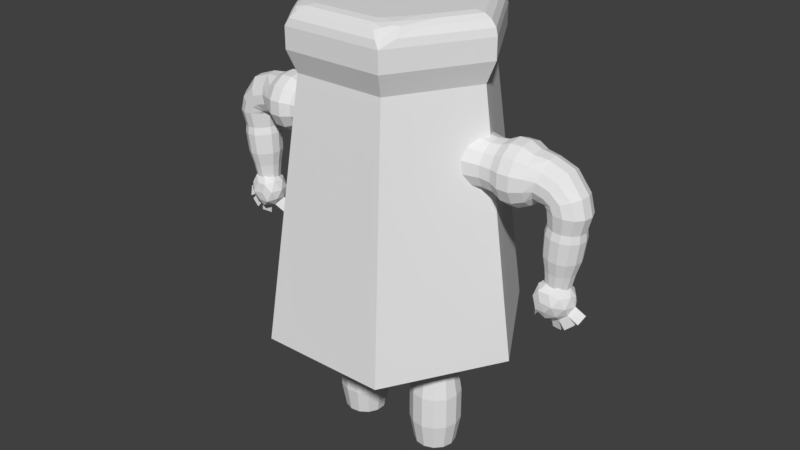 # Source: Shaker_Dev.blend  (saved by Blender 2.79.0; exported with 4.5.12 LTS)
import bpy
from mathutils import Matrix  # noqa: F401  (used for matrix-valued properties, if any)

bpy.ops.wm.read_factory_settings(use_empty=True)
scene = bpy.context.scene
scene.name = 'Scene'

# ---- collections
col_collection_1 = bpy.data.collections.new('Collection 1'); scene.collection.children.link(col_collection_1)

# ---- world
world_world = bpy.data.worlds.new('World'); scene.world = world_world
world_world.color = (0.05088, 0.05088, 0.05088)
world_world.use_sun_shadow = False
world_world.sun_shadow_jitter_overblur = 0.0
world_world.cycles.sampling_method = 'MANUAL'

# ---- meshes
me_cylinder_003 = bpy.data.meshes.new('Cylinder.003')
me_cylinder_003.from_pydata([(0.01306, 0.09137, -0.2358), (-0.0006834, 0.09476, -0.2358), (-0.0006834, 0.1024, -0.2134), (-0.0006834, 0.06519, -0.1543), (0.01662, 0.09815, -0.2134), (0.02995, 0.08634, -0.2134), (0.03627, 0.06968, -0.2134), (0.03412, 0.05199, -0.2134), (0.024, 0.03733, -0.2134), (0.008225, 0.02905, -0.2134), (-0.009592, 0.02905, -0.2134), (-0.02537, 0.03733, -0.2134), (-0.03549, 0.05199, -0.2134), (-0.03764, 0.06968, -0.2134), (-0.03132, 0.08634, -0.2134), (-0.01798, 0.09815, -0.2134), (0.02365, 0.08199, -0.2358), (0.02867, 0.06876, -0.2358), (0.02696, 0.05471, -0.2358), (0.01892, 0.04306, -0.2358), (0.006392, 0.03649, -0.2358), (-0.007759, 0.03649, -0.2358), (-0.02029, 0.04306, -0.2358), (-0.02833, 0.05471, -0.2358), (-0.03003, 0.06876, -0.2358), (-0.02502, 0.08199, -0.2358), (-0.01442, 0.09137, -0.2358), (-0.0176, 0.09742, -0.2762), (-0.0006834, 0.1016, -0.2762), (-0.03063, 0.08587, -0.2762), (-0.03681, 0.06958, -0.2762), (-0.03471, 0.05229, -0.2762), (-0.02482, 0.03795, -0.2762), (-0.009393, 0.02986, -0.2762), (0.008026, 0.02986, -0.2762), (0.02345, 0.03795, -0.2762), (0.03334, 0.05229, -0.2762), (0.03544, 0.06958, -0.2762), (0.02927, 0.08587, -0.2762), (0.01623, 0.09742, -0.2762), (-0.0176, 0.09742, -0.3229), (-0.0006834, 0.1016, -0.3229), (-0.03063, 0.08587, -0.3229), (-0.03681, 0.06958, -0.3229), (-0.03471, 0.05229, -0.3229), (-0.02482, 0.03795, -0.3229), (-0.009393, 0.02986, -0.3229), (0.008026, 0.02986, -0.3229), (0.02345, 0.03795, -0.3229), (0.03334, 0.05229, -0.3229), (0.03544, 0.06958, -0.3229), (0.02927, 0.08587, -0.3229), (0.01623, 0.09742, -0.3229), (-0.01442, 0.09137, -0.3612), (-0.0006834, 0.09476, -0.3612), (-0.02502, 0.08199, -0.3612), (-0.03003, 0.06876, -0.3612), (-0.02833, 0.05471, -0.3612), (-0.02029, 0.04306, -0.3612), (-0.007759, 0.03649, -0.3612), (0.006392, 0.03649, -0.3612), (0.01892, 0.04306, -0.3612), (0.02696, 0.05471, -0.3612), (0.02867, 0.06876, -0.3612), (0.02365, 0.08199, -0.3612), (0.01306, 0.09137, -0.3612)], [], [(18, 19, 35, 36), (9, 10, 21, 20), (2, 3, 4), (0, 16, 38, 39), (6, 7, 18, 17), (4, 3, 5), (21, 22, 32, 33), (15, 2, 1, 26), (5, 3, 6), (24, 25, 29, 30), (13, 14, 25, 24), (6, 3, 7), (1, 0, 39, 28), (10, 11, 22, 21), (7, 3, 8), (17, 18, 36, 37), (2, 4, 0, 1), (8, 3, 9), (20, 21, 33, 34), (7, 8, 19, 18), (9, 3, 10), (23, 24, 30, 31), (4, 5, 16, 0), (10, 3, 11), (16, 17, 37, 38), (14, 15, 26, 25), (11, 3, 12), (19, 20, 34, 35), (11, 12, 23, 22), (12, 3, 13), (35, 34, 47, 48), (8, 9, 20, 19), (13, 3, 14), (22, 23, 31, 32), (14, 3, 15), (26, 1, 28, 27), (12, 13, 24, 23), (15, 3, 2), (5, 6, 17, 16), (25, 26, 27, 29), (51, 50, 63, 64), (27, 28, 41, 40), (36, 35, 48, 49), (29, 27, 40, 42), (37, 36, 49, 50), (30, 29, 42, 43), (38, 37, 50, 51), (31, 30, 43, 44), (39, 38, 51, 52), (32, 31, 44, 45), (28, 39, 52, 41), (33, 32, 45, 46), (34, 33, 46, 47), (44, 43, 56, 57), (52, 51, 64, 65), (45, 44, 57, 58), (41, 52, 65, 54), (46, 45, 58, 59), (47, 46, 59, 60), (48, 47, 60, 61), (40, 41, 54, 53), (49, 48, 61, 62), (42, 40, 53, 55), (50, 49, 62, 63), (43, 42, 55, 56)])
_uv = me_cylinder_003.uv_layers.new(name='UVMap')
_uv.uv.foreach_set('vector', [0.6789, 0.3991, 0.6796, 0.3991, 0.6806, 0.4028, 0.6781, 0.4029, 0.6796, 0.3981, 0.6798, 0.3979, 0.6806, 0.3982, 0.6802, 0.3988, 0.6788, 0.3973, 0.6793, 0.3977, 0.6787, 0.3976, 0.6778, 0.3974, 0.6779, 0.3981, 0.6742, 0.3997, 0.6739, 0.3971, 0.6788, 0.3981, 0.6791, 0.3982, 0.6789, 0.3991, 0.6783, 0.3987, 0.6787, 0.3976, 0.6793, 0.3977, 0.6787, 0.3978, 0.6806, 0.3982, 0.6807, 0.3975, 0.6846, 0.3969, 0.6843, 0.3995, 0.679, 0.3971, 0.6788, 0.3973, 0.678, 0.3968, 0.6786, 0.3964, 0.6787, 0.3978, 0.6793, 0.3977, 0.6788, 0.3981, 0.68, 0.3965, 0.6793, 0.3962, 0.6792, 0.3923, 0.6817, 0.3929, 0.6796, 0.3971, 0.6793, 0.3971, 0.6793, 0.3962, 0.68, 0.3965, 0.6788, 0.3981, 0.6793, 0.3977, 0.6791, 0.3982, 0.678, 0.3968, 0.6778, 0.3974, 0.6739, 0.3971, 0.6748, 0.3947, 0.6798, 0.3979, 0.6799, 0.3976, 0.6807, 0.3975, 0.6806, 0.3982, 0.6791, 0.3982, 0.6793, 0.3977, 0.6794, 0.3983, 0.6783, 0.3987, 0.6789, 0.3991, 0.6781, 0.4029, 0.6758, 0.4018, 0.6788, 0.3973, 0.6787, 0.3976, 0.6778, 0.3974, 0.678, 0.3968, 0.6794, 0.3983, 0.6793, 0.3977, 0.6796, 0.3981, 0.6802, 0.3988, 0.6806, 0.3982, 0.6843, 0.3995, 0.6829, 0.4016, 0.6791, 0.3982, 0.6794, 0.3983, 0.6796, 0.3991, 0.6789, 0.3991, 0.6796, 0.3981, 0.6793, 0.3977, 0.6798, 0.3979, 0.6805, 0.3969, 0.68, 0.3965, 0.6817, 0.3929, 0.6836, 0.3946, 0.6787, 0.3976, 0.6787, 0.3978, 0.6779, 0.3981, 0.6778, 0.3974, 0.6798, 0.3979, 0.6793, 0.3977, 0.6799, 0.3976, 0.6779, 0.3981, 0.6783, 0.3987, 0.6758, 0.4018, 0.6742, 0.3997, 0.6793, 0.3971, 0.679, 0.3971, 0.6786, 0.3964, 0.6793, 0.3962, 0.6799, 0.3976, 0.6793, 0.3977, 0.6798, 0.3973, 0.6796, 0.3991, 0.6802, 0.3988, 0.6829, 0.4016, 0.6806, 0.4028, 0.6799, 0.3976, 0.6798, 0.3973, 0.6805, 0.3969, 0.6807, 0.3975, 0.6798, 0.3973, 0.6793, 0.3977, 0.6796, 0.3971, 0.6806, 0.4028, 0.6829, 0.4016, 0.6978, 0.4156, 0.6873, 0.4221, 0.6794, 0.3983, 0.6796, 0.3981, 0.6802, 0.3988, 0.6796, 0.3991, 0.6796, 0.3971, 0.6793, 0.3977, 0.6793, 0.3971, 0.6807, 0.3975, 0.6805, 0.3969, 0.6836, 0.3946, 0.6846, 0.3969, 0.6793, 0.3971, 0.6793, 0.3977, 0.679, 0.3971, 0.6786, 0.3964, 0.678, 0.3968, 0.6748, 0.3947, 0.6767, 0.3929, 0.6798, 0.3973, 0.6796, 0.3971, 0.68, 0.3965, 0.6805, 0.3969, 0.679, 0.3971, 0.6793, 0.3977, 0.6788, 0.3973, 0.6787, 0.3978, 0.6788, 0.3981, 0.6783, 0.3987, 0.6779, 0.3981, 0.6793, 0.3962, 0.6786, 0.3964, 0.6767, 0.3929, 0.6792, 0.3923, 0.6559, 0.4086, 0.6637, 0.4182, 0.5923, 0.5239, 0.5436, 0.469, 0.6767, 0.3929, 0.6748, 0.3947, 0.657, 0.3846, 0.6656, 0.3758, 0.6781, 0.4029, 0.6806, 0.4028, 0.6873, 0.4221, 0.675, 0.4231, 0.6792, 0.3923, 0.6767, 0.3929, 0.6656, 0.3758, 0.6774, 0.372, 0.6758, 0.4018, 0.6781, 0.4029, 0.675, 0.4231, 0.6637, 0.4182, 0.6817, 0.3929, 0.6792, 0.3923, 0.6774, 0.372, 0.6895, 0.374, 0.6742, 0.3997, 0.6758, 0.4018, 0.6637, 0.4182, 0.6559, 0.4086, 0.6836, 0.3946, 0.6817, 0.3929, 0.6895, 0.374, 0.6993, 0.3815, 0.6739, 0.3971, 0.6742, 0.3997, 0.6559, 0.4086, 0.6535, 0.3965, 0.6846, 0.3969, 0.6836, 0.3946, 0.6993, 0.3815, 0.7045, 0.3926, 0.6748, 0.3947, 0.6739, 0.3971, 0.6535, 0.3965, 0.657, 0.3846, 0.6843, 0.3995, 0.6846, 0.3969, 0.7045, 0.3926, 0.704, 0.4049, 0.6829, 0.4016, 0.6843, 0.3995, 0.704, 0.4049, 0.6978, 0.4156, 0.6993, 0.3815, 0.6895, 0.374, 0.7337, 0.2545, 0.794, 0.2962, 0.6535, 0.3965, 0.6559, 0.4086, 0.5436, 0.469, 0.526, 0.3977, 0.7045, 0.3926, 0.6993, 0.3815, 0.794, 0.2962, 0.828, 0.3611, 0.657, 0.3846, 0.6535, 0.3965, 0.526, 0.3977, 0.5436, 0.3264, 0.704, 0.4049, 0.7045, 0.3926, 0.828, 0.3611, 0.828, 0.4343, 0.6978, 0.4156, 0.704, 0.4049, 0.828, 0.4343, 0.794, 0.4992, 0.6873, 0.4221, 0.6978, 0.4156, 0.794, 0.4992, 0.7337, 0.5409, 0.6656, 0.3758, 0.657, 0.3846, 0.5436, 0.3264, 0.5923, 0.2715, 0.675, 0.4231, 0.6873, 0.4221, 0.7337, 0.5409, 0.6609, 0.5498, 0.6774, 0.372, 0.6656, 0.3758, 0.5923, 0.2715, 0.6609, 0.2456, 0.6637, 0.4182, 0.675, 0.4231, 0.6609, 0.5498, 0.5923, 0.5239, 0.6895, 0.374, 0.6774, 0.372, 0.6609, 0.2456, 0.7337, 0.2545])
me_cylinder_003.use_remesh_preserve_volume = False
me_cylinder_003.use_remesh_preserve_attributes = False
me_cylinder_003.use_mirror_vertex_groups = False
me_cylinder_003.update()
me_cylinder_002 = bpy.data.meshes.new('Cylinder.002')
me_cylinder_002.from_pydata([(-1.725e-08, 0.1317, 0.1837), (0.1141, 0.06586, 0.1837), (-0.1141, 0.06586, 0.1837), (0.1256, 0.07251, 0.2145), (-1.724e-08, 0.145, 0.2145), (-0.1256, 0.07251, 0.2145), (0.02591, 0.09922, 0.2703), (0.09889, 0.0458, 0.2703), (0.1256, 0.07251, 0.2436), (0.05384, 0.08224, 0.2703), (0.07751, 0.06612, 0.2703), (0.05083, 0.09664, 0.2682), (0.07574, 0.082, 0.2682), (0.09435, 0.06972, 0.2687), (0.1017, 0.07218, 0.2665), (0.1091, 0.05193, 0.2682), (0.1178, 0.05916, 0.2625), (0.09333, 0.05333, 0.2703), (0.104, 0.06037, 0.2682), (0.1122, 0.06654, 0.2652), (0.1048, 0.08219, 0.2538), (0.07852, 0.09066, 0.2625), (0.1236, 0.06639, 0.2538), (0.1099, 0.07411, 0.2601), (0.09504, 0.08022, 0.2652), (-1.583e-08, 0.1142, 0.2703), (-1.724e-08, 0.145, 0.2436), (-1.641e-08, 0.126, 0.2682), (-1.676e-08, 0.136, 0.2625), (-1.7e-08, 0.1427, 0.2538), (-0.09889, 0.0458, 0.2703), (-0.02591, 0.09922, 0.2703), (-0.1256, 0.07251, 0.2436), (-0.09333, 0.05333, 0.2703), (-0.07751, 0.06612, 0.2703), (-0.1091, 0.05193, 0.2682), (-0.104, 0.06037, 0.2682), (-0.09435, 0.06972, 0.2687), (-0.1017, 0.07218, 0.2665), (-0.05083, 0.09664, 0.2682), (-0.07852, 0.09066, 0.2625), (-0.05384, 0.08224, 0.2703), (-0.07574, 0.082, 0.2682), (-0.09504, 0.08022, 0.2652), (-0.1236, 0.06639, 0.2538), (-0.1178, 0.05916, 0.2625), (-0.1048, 0.08219, 0.2538), (-0.1099, 0.07411, 0.2601), (-0.1122, 0.06654, 0.2652), (0.1141, -1.49e-08, 0.1837), (-0.1141, 0.0, 0.1837), (0.1256, -1.49e-08, 0.2145), (-0.1256, 0.0, 0.2145), (0.1256, -1.49e-08, 0.2436), (0.1236, -1.49e-08, 0.2538), (0.1178, -1.49e-08, 0.2625), (0.1091, -1.49e-08, 0.2682), (0.09889, -1.49e-08, 0.2703), (-0.1256, 0.0, 0.2436), (-0.1236, 0.0, 0.2538), (-0.1178, 0.0, 0.2625), (-0.1091, -3.725e-09, 0.2682), (-0.09889, -3.725e-09, 0.2703)], [], [(49, 1, 3, 51), (25, 31, 6), (1, 0, 4, 3), (0, 2, 5, 4), (4, 5, 32, 26), (3, 4, 26, 8), (57, 7, 30, 62), (6, 9, 12, 11), (9, 10, 13, 12), (11, 12, 24, 21), (12, 13, 14, 24), (7, 15, 18, 17), (15, 16, 19, 18), (17, 18, 13, 10), (18, 19, 14, 13), (8, 20, 23, 22), (20, 21, 24, 23), (22, 23, 19, 16), (23, 24, 14, 19), (30, 33, 36, 35), (33, 34, 37, 36), (35, 36, 48, 45), (36, 37, 38, 48), (31, 39, 42, 41), (39, 40, 43, 42), (41, 42, 37, 34), (42, 43, 38, 37), (32, 44, 47, 46), (44, 45, 48, 47), (46, 47, 43, 40), (47, 48, 38, 43), (8, 26, 29, 20), (20, 29, 28, 21), (21, 28, 27, 11), (11, 27, 25, 6), (53, 8, 22, 54), (54, 22, 16, 55), (55, 16, 15, 56), (56, 15, 7, 57), (26, 32, 46, 29), (29, 46, 40, 28), (28, 40, 39, 27), (27, 39, 31, 25), (6, 31, 41, 9), (9, 41, 34, 10), (10, 34, 33, 17), (17, 33, 30, 7), (51, 3, 8, 53), (35, 61, 62, 30), (45, 60, 61, 35), (44, 59, 60, 45), (32, 58, 59, 44), (5, 52, 58, 32), (2, 50, 52, 5)])
_uv = me_cylinder_002.uv_layers.new(name='UVMap')
_uv.uv.foreach_set('vector', [0.5764, 0.8351, 0.4962, 0.9109, 0.4672, 0.8716, 0.5385, 0.795, 0.2994, 0.8647, 0.2727, 0.8515, 0.3247, 0.8508, 0.4962, 0.9109, 0.306, 0.9998, 0.3031, 0.9471, 0.4672, 0.8716, 0.306, 0.9998, 0.09437, 0.931, 0.1263, 0.8829, 0.3031, 0.9471, 0.3031, 0.9471, 0.1263, 0.8829, 0.1477, 0.851, 0.3006, 0.9095, 0.4672, 0.8716, 0.3031, 0.9471, 0.3006, 0.9095, 0.4435, 0.8433, 0.4416, 0.7289, 0.4123, 0.7914, 0.1786, 0.7948, 0.1458, 0.7289, 0.3247, 0.8508, 0.3545, 0.8333, 0.3792, 0.8341, 0.3509, 0.8491, 0.3545, 0.8333, 0.3821, 0.8156, 0.4013, 0.8213, 0.3792, 0.8341, 0.3509, 0.8491, 0.3792, 0.8341, 0.4011, 0.834, 0.3826, 0.8459, 0.3792, 0.8341, 0.4013, 0.8213, 0.4096, 0.8257, 0.4011, 0.834, 0.4123, 0.7914, 0.4234, 0.8038, 0.4146, 0.8122, 0.4031, 0.8007, 0.4234, 0.8038, 0.4316, 0.8167, 0.4222, 0.822, 0.4146, 0.8122, 0.4031, 0.8007, 0.4146, 0.8122, 0.4013, 0.8213, 0.3821, 0.8156, 0.4146, 0.8122, 0.4222, 0.822, 0.4096, 0.8257, 0.4013, 0.8213, 0.4435, 0.8433, 0.4147, 0.8437, 0.4197, 0.8319, 0.4381, 0.8297, 0.4147, 0.8437, 0.3826, 0.8459, 0.4011, 0.834, 0.4197, 0.8319, 0.4381, 0.8297, 0.4197, 0.8319, 0.4222, 0.822, 0.4316, 0.8167, 0.4197, 0.8319, 0.4011, 0.834, 0.4096, 0.8257, 0.4222, 0.822, 0.1786, 0.7948, 0.1884, 0.8039, 0.1769, 0.8165, 0.1674, 0.808, 0.1884, 0.8039, 0.2109, 0.8182, 0.1912, 0.8253, 0.1769, 0.8165, 0.1674, 0.808, 0.1769, 0.8165, 0.1694, 0.8271, 0.1592, 0.8219, 0.1769, 0.8165, 0.1912, 0.8253, 0.1828, 0.8304, 0.1694, 0.8271, 0.2727, 0.8515, 0.2454, 0.8512, 0.2151, 0.8373, 0.2406, 0.835, 0.2454, 0.8512, 0.2122, 0.8498, 0.1921, 0.8385, 0.2151, 0.8373, 0.2406, 0.835, 0.2151, 0.8373, 0.1912, 0.8253, 0.2109, 0.8182, 0.2151, 0.8373, 0.1921, 0.8385, 0.1828, 0.8304, 0.1912, 0.8253, 0.1477, 0.851, 0.1528, 0.836, 0.1725, 0.8375, 0.1785, 0.8496, 0.1528, 0.836, 0.1592, 0.8219, 0.1694, 0.8271, 0.1725, 0.8375, 0.1785, 0.8496, 0.1725, 0.8375, 0.1921, 0.8385, 0.2122, 0.8498, 0.1725, 0.8375, 0.1694, 0.8271, 0.1828, 0.8304, 0.1921, 0.8385, 0.4435, 0.8433, 0.3006, 0.9095, 0.3003, 0.8973, 0.4147, 0.8437, 0.4147, 0.8437, 0.3003, 0.8973, 0.2999, 0.8861, 0.3826, 0.8459, 0.3826, 0.8459, 0.2999, 0.8861, 0.2996, 0.8754, 0.3509, 0.8491, 0.3509, 0.8491, 0.2996, 0.8754, 0.2994, 0.8647, 0.3247, 0.8508, 0.5002, 0.7617, 0.4435, 0.8433, 0.4381, 0.8297, 0.4865, 0.7527, 0.4865, 0.7527, 0.4381, 0.8297, 0.4316, 0.8167, 0.4722, 0.7442, 0.4722, 0.7442, 0.4316, 0.8167, 0.4234, 0.8038, 0.4571, 0.7362, 0.4571, 0.7362, 0.4234, 0.8038, 0.4123, 0.7914, 0.4416, 0.7289, 0.3006, 0.9095, 0.1477, 0.851, 0.1785, 0.8496, 0.3003, 0.8973, 0.3003, 0.8973, 0.1785, 0.8496, 0.2122, 0.8498, 0.2999, 0.8861, 0.2999, 0.8861, 0.2122, 0.8498, 0.2454, 0.8512, 0.2996, 0.8754, 0.2996, 0.8754, 0.2454, 0.8512, 0.2727, 0.8515, 0.2994, 0.8647, 0.3247, 0.8508, 0.2727, 0.8515, 0.2406, 0.835, 0.3545, 0.8333, 0.3545, 0.8333, 0.2406, 0.835, 0.2109, 0.8182, 0.3821, 0.8156, 0.3821, 0.8156, 0.2109, 0.8182, 0.1884, 0.8039, 0.4031, 0.8007, 0.4031, 0.8007, 0.1884, 0.8039, 0.1786, 0.7948, 0.4123, 0.7914, 0.5385, 0.795, 0.4672, 0.8716, 0.4435, 0.8433, 0.5002, 0.7617, 0.1674, 0.808, 0.1295, 0.7371, 0.1458, 0.7289, 0.1786, 0.7948, 0.1592, 0.8219, 0.1137, 0.746, 0.1295, 0.7371, 0.1674, 0.808, 0.1528, 0.836, 0.09869, 0.7554, 0.1137, 0.746, 0.1592, 0.8219, 0.1477, 0.851, 0.08429, 0.7653, 0.09869, 0.7554, 0.1528, 0.836, 0.1263, 0.8829, 0.04189, 0.8005, 0.08429, 0.7653, 0.1477, 0.851, 0.09437, 0.931, 0.0001906, 0.8475, 0.04189, 0.8005, 0.1263, 0.8829])
me_cylinder_002.use_remesh_preserve_volume = False
me_cylinder_002.use_remesh_preserve_attributes = False
me_cylinder_002.use_mirror_vertex_groups = False
me_cylinder_002.update()
me_cylinder_001 = bpy.data.meshes.new('Cylinder.001')
me_cylinder_001.from_pydata([(0.03354, 0.148, 0.08607), (0.03812, 0.1223, 0.08605), (0.02969, 0.148, 0.07071), (0.03373, 0.1223, 0.06856), (0.01914, 0.148, 0.05889), (0.02173, 0.1223, 0.05511), (0.004307, 0.148, 0.05333), (0.004842, 0.1223, 0.04878), (-0.01141, 0.148, 0.0553), (-0.01305, 0.1223, 0.05103), (-0.02441, 0.148, 0.06435), (-0.02785, 0.1223, 0.06133), (-0.03171, 0.148, 0.0784), (-0.03617, 0.1223, 0.07732), (-0.03165, 0.148, 0.09424), (-0.0361, 0.1223, 0.09536), (-0.02424, 0.148, 0.1082), (-0.02766, 0.1223, 0.1113), (-0.01117, 0.148, 0.1172), (-0.01278, 0.1223, 0.1215), (0.00456, 0.148, 0.119), (0.00513, 0.1223, 0.1236), (0.01935, 0.148, 0.1134), (0.02196, 0.1223, 0.1171), (0.0298, 0.148, 0.1015), (0.03387, 0.1223, 0.1036), (0.0357, 0.1648, 0.08606), (0.0316, 0.1648, 0.06969), (0.02036, 0.1648, 0.0571), (0.004561, 0.1648, 0.05118), (-0.01218, 0.1648, 0.05328), (-0.02604, 0.1648, 0.06292), (-0.03382, 0.1648, 0.07789), (-0.03376, 0.1648, 0.09477), (-0.02586, 0.1648, 0.1097), (-0.01193, 0.1648, 0.1192), (0.00483, 0.1648, 0.1212), (0.02059, 0.1648, 0.1151), (0.03173, 0.1648, 0.1025), (0.04264, 0.1791, 0.08604), (0.03773, 0.1791, 0.06645), (0.02428, 0.1791, 0.05138), (0.00537, 0.1791, 0.0443), (-0.01467, 0.1791, 0.04681), (-0.03124, 0.1791, 0.05834), (-0.04056, 0.1791, 0.07626), (-0.04048, 0.1791, 0.09645), (-0.03103, 0.1791, 0.1143), (-0.01436, 0.1791, 0.1257), (0.005692, 0.1791, 0.1281), (0.02455, 0.1791, 0.1208), (0.03788, 0.1791, 0.1057), (0.04264, 0.1952, 0.08604), (0.03773, 0.1952, 0.06645), (0.02428, 0.1952, 0.05138), (0.00537, 0.1952, 0.0443), (-0.01467, 0.1952, 0.04681), (-0.03124, 0.1952, 0.05834), (-0.04056, 0.1952, 0.07626), (-0.04048, 0.1952, 0.09645), (-0.03103, 0.1952, 0.1143), (-0.01436, 0.1952, 0.1257), (0.005692, 0.1952, 0.1281), (0.02455, 0.1952, 0.1208), (0.03788, 0.1952, 0.1057), (0.0357, 0.2099, 0.08606), (0.0316, 0.2099, 0.06969), (0.02036, 0.2099, 0.0571), (0.004561, 0.2099, 0.05118), (-0.01218, 0.2099, 0.05328), (-0.02604, 0.2099, 0.06292), (-0.03382, 0.2099, 0.07789), (-0.03376, 0.2099, 0.09477), (-0.02586, 0.2099, 0.1097), (-0.01193, 0.2099, 0.1192), (0.00483, 0.2099, 0.1212), (0.02059, 0.2099, 0.1151), (0.03173, 0.2099, 0.1025), (0.02887, 0.2224, 0.08609), (0.02556, 0.2187, 0.07344), (0.01651, 0.2158, 0.06372), (0.003767, 0.2144, 0.05914), (-0.009732, 0.2149, 0.06076), (-0.0209, 0.2171, 0.06822), (-0.02718, 0.2205, 0.07979), (-0.02713, 0.2244, 0.09283), (-0.02076, 0.2278, 0.1043), (-0.009536, 0.23, 0.117), (0.003976, 0.2305, 0.1185), (0.01668, 0.2291, 0.1138), (0.02566, 0.2262, 0.09876), (0.02885, 0.2396, 0.08099), (0.02555, 0.2314, 0.0706), (0.0165, 0.2252, 0.06262), (0.003766, 0.2222, 0.05887), (-0.009734, 0.2232, 0.06021), (-0.02091, 0.228, 0.06634), (-0.02719, 0.2354, 0.07585), (-0.02715, 0.2438, 0.08656), (-0.02079, 0.2512, 0.09602), (-0.009573, 0.256, 0.1074), (0.003937, 0.257, 0.1086), (0.01664, 0.254, 0.1047), (0.02563, 0.2477, 0.0914), (0.02881, 0.2518, 0.07142), (0.02554, 0.2394, 0.06683), (0.0165, 0.2299, 0.06331), (0.003777, 0.2253, 0.06168), (-0.009726, 0.2269, 0.0623), (-0.02091, 0.2341, 0.06504), (-0.02722, 0.2454, 0.06926), (-0.0272, 0.2582, 0.07401), (-0.02086, 0.2695, 0.07818), (-0.009655, 0.2767, 0.08083), (0.003853, 0.2782, 0.08135), (0.01657, 0.2737, 0.07962), (0.02557, 0.2642, 0.07604), (0.02876, 0.2567, 0.05819), (0.02551, 0.2435, 0.05925), (0.01649, 0.2334, 0.0601), (0.003773, 0.2286, 0.06053), (-0.009733, 0.2302, 0.06045), (-0.02093, 0.2379, 0.05988), (-0.02726, 0.2499, 0.05895), (-0.02726, 0.2635, 0.05787), (-0.02094, 0.2755, 0.05689), (-0.009749, 0.2832, 0.05623), (0.003755, 0.2848, 0.05605), (0.01648, 0.28, 0.05638), (0.0255, 0.2699, 0.05716), (0.02465, 0.2549, 0.03578), (0.02186, 0.2436, 0.03669), (0.01412, 0.2349, 0.03742), (0.0032, 0.2308, 0.03779), (-0.008393, 0.2322, 0.03772), (-0.01801, 0.2388, 0.03723), (-0.02344, 0.2491, 0.03643), (-0.02344, 0.2607, 0.0355), (-0.01802, 0.2711, 0.03466), (-0.008407, 0.2777, 0.0341), (0.003185, 0.2791, 0.03394), (0.0141, 0.2749, 0.03423), (0.02185, 0.2662, 0.03489), (0.02639, 0.2541, 0.02495), (0.0234, 0.2419, 0.02593), (0.01509, 0.2326, 0.0267), (0.003374, 0.2282, 0.0271), (-0.009068, 0.2297, 0.02703), (-0.01938, 0.2368, 0.02651), (-0.02521, 0.2478, 0.02565), (-0.02522, 0.2603, 0.02465), (-0.01939, 0.2714, 0.02375), (-0.009083, 0.2785, 0.02314), (0.003358, 0.28, 0.02298), (0.01508, 0.2755, 0.02328), (0.02339, 0.2662, 0.024), (0.02464, 0.2517, -0.004183), (0.02184, 0.2404, -0.003266), (0.01405, 0.2316, -0.002538), (0.003064, 0.2275, -0.002165), (-0.0086, 0.2289, -0.002232), (-0.01827, 0.2355, -0.002725), (-0.02373, 0.2459, -0.00353), (-0.02374, 0.2576, -0.004463), (-0.01828, 0.268, -0.00531), (-0.008614, 0.2746, -0.005877), (0.003049, 0.276, -0.006035), (0.01404, 0.2719, -0.005746), (0.02183, 0.2631, -0.005078), (0.01988, 0.2502, -0.02381), (0.01761, 0.241, -0.02307), (0.01131, 0.2339, -0.02248), (0.002422, 0.2305, -0.02218), (-0.007015, 0.2317, -0.02223), (-0.01484, 0.2371, -0.02263), (-0.01926, 0.2454, -0.02328), (-0.01926, 0.2549, -0.02404), (-0.01485, 0.2633, -0.02472), (-0.007027, 0.2687, -0.02518), (0.00241, 0.2698, -0.02531), (0.0113, 0.2665, -0.02508), (0.01761, 0.2594, -0.02454), (0.01565, 0.248, -0.05131), (0.01385, 0.2407, -0.05072), (0.00886, 0.2351, -0.05025), (0.001818, 0.2324, -0.05002), (-0.00566, 0.2333, -0.05006), (-0.01186, 0.2376, -0.05037), (-0.01536, 0.2442, -0.05089), (-0.01537, 0.2517, -0.05149), (-0.01187, 0.2584, -0.05203), (-0.005669, 0.2627, -0.0524), (0.001808, 0.2636, -0.0525), (0.008852, 0.2609, -0.05231), (0.01385, 0.2553, -0.05188), (-0.003957, 0.2436, -0.0897), (0.01069, 0.2315, -0.07299), (-0.01133, 0.2228, -0.07163), (-0.02394, 0.2456, -0.07467), (-0.007197, 0.2686, -0.07791), (0.01062, 0.2598, -0.07687), (0.003826, 0.2261, -0.04764), (-0.02337, 0.2348, -0.04868), (-0.01919, 0.2631, -0.05256), (0.00372, 0.2719, -0.05392), (0.01763, 0.249, -0.05088), (-0.003654, 0.251, -0.03585), (-0.008318, 0.2307, -0.08381), (0.002508, 0.2359, -0.0846), (0.003308, 0.2236, -0.07399), (0.01117, 0.2454, -0.07707), (0.00247, 0.2525, -0.08689), (-0.01822, 0.2442, -0.08559), (-0.02255, 0.2319, -0.07498), (-0.00838, 0.2576, -0.0875), (-0.01838, 0.2588, -0.07867), (0.003207, 0.2672, -0.07996), (0.01464, 0.239, -0.06179), (0.0146, 0.2557, -0.06407), (-0.003743, 0.2204, -0.05909), (0.01222, 0.2256, -0.05988), (-0.02539, 0.239, -0.06149), (-0.01973, 0.2255, -0.0597), (-0.01559, 0.2691, -0.06567), (-0.02543, 0.2556, -0.06377), (0.01212, 0.2691, -0.06586), (0.0003716, 0.2742, -0.06647), (0.01501, 0.2358, -0.04689), (-0.01082, 0.2275, -0.04559), (-0.0226, 0.2492, -0.04849), (-0.00668, 0.271, -0.05157), (0.01494, 0.2627, -0.05058), (0.0007691, 0.237, -0.03806), (0.01061, 0.2505, -0.03996), (-0.01521, 0.2421, -0.03867), (-0.01525, 0.2588, -0.04095), (0.0007067, 0.2639, -0.04175), (0.001594, 0.2167, -0.1004), (0.01322, 0.2096, -0.09057), (0.01242, 0.2219, -0.1012), (-0.006188, 0.2606, -0.1018), (-0.001765, 0.2466, -0.104), (0.004662, 0.2555, -0.1012), (-0.008029, 0.2779, -0.08852), (-0.009212, 0.267, -0.0981), (0.002376, 0.2766, -0.09056), (-0.006729, 0.2833, -0.08556), (0.003676, 0.2819, -0.08761), (0.0008403, 0.289, -0.07412)], [], [(0, 1, 3, 2), (2, 3, 5, 4), (4, 5, 7, 6), (6, 7, 9, 8), (8, 9, 11, 10), (10, 11, 13, 12), (12, 13, 15, 14), (14, 15, 17, 16), (16, 17, 19, 18), (18, 19, 21, 20), (20, 21, 23, 22), (3, 1, 25, 23, 21, 19, 17, 15, 13, 11, 9, 7, 5), (22, 23, 25, 24), (24, 25, 1, 0), (4, 6, 29, 28), (30, 31, 44, 43), (14, 16, 34, 33), (0, 2, 27, 26), (24, 0, 26, 38), (10, 12, 32, 31), (20, 22, 37, 36), (6, 8, 30, 29), (16, 18, 35, 34), (2, 4, 28, 27), (12, 14, 33, 32), (22, 24, 38, 37), (8, 10, 31, 30), (18, 20, 36, 35), (47, 48, 61, 60), (38, 26, 39, 51), (31, 32, 45, 44), (32, 33, 46, 45), (33, 34, 47, 46), (26, 27, 40, 39), (34, 35, 48, 47), (27, 28, 41, 40), (35, 36, 49, 48), (28, 29, 42, 41), (36, 37, 50, 49), (29, 30, 43, 42), (37, 38, 51, 50), (56, 57, 70, 69), (40, 41, 54, 53), (48, 49, 62, 61), (41, 42, 55, 54), (49, 50, 63, 62), (42, 43, 56, 55), (50, 51, 64, 63), (43, 44, 57, 56), (51, 39, 52, 64), (44, 45, 58, 57), (45, 46, 59, 58), (46, 47, 60, 59), (39, 40, 53, 52), (65, 66, 79, 78), (64, 52, 65, 77), (57, 58, 71, 70), (58, 59, 72, 71), (59, 60, 73, 72), (52, 53, 66, 65), (60, 61, 74, 73), (53, 54, 67, 66), (61, 62, 75, 74), (54, 55, 68, 67), (62, 63, 76, 75), (55, 56, 69, 68), (63, 64, 77, 76), (89, 90, 103, 102), (73, 74, 87, 86), (66, 67, 80, 79), (74, 75, 88, 87), (67, 68, 81, 80), (75, 76, 89, 88), (68, 69, 82, 81), (76, 77, 90, 89), (69, 70, 83, 82), (77, 65, 78, 90), (70, 71, 84, 83), (71, 72, 85, 84), (72, 73, 86, 85), (91, 92, 105, 104), (82, 83, 96, 95), (90, 78, 91, 103), (83, 84, 97, 96), (84, 85, 98, 97), (85, 86, 99, 98), (78, 79, 92, 91), (86, 87, 100, 99), (79, 80, 93, 92), (87, 88, 101, 100), (80, 81, 94, 93), (88, 89, 102, 101), (81, 82, 95, 94), (115, 116, 129, 128), (99, 100, 113, 112), (92, 93, 106, 105), (100, 101, 114, 113), (93, 94, 107, 106), (101, 102, 115, 114), (94, 95, 108, 107), (102, 103, 116, 115), (95, 96, 109, 108), (103, 91, 104, 116), (96, 97, 110, 109), (97, 98, 111, 110), (98, 99, 112, 111), (124, 125, 138, 137), (108, 109, 122, 121), (116, 104, 117, 129), (109, 110, 123, 122), (110, 111, 124, 123), (111, 112, 125, 124), (104, 105, 118, 117), (112, 113, 126, 125), (105, 106, 119, 118), (113, 114, 127, 126), (106, 107, 120, 119), (114, 115, 128, 127), (107, 108, 121, 120), (141, 142, 155, 154), (117, 118, 131, 130), (125, 126, 139, 138), (118, 119, 132, 131), (126, 127, 140, 139), (119, 120, 133, 132), (127, 128, 141, 140), (120, 121, 134, 133), (128, 129, 142, 141), (121, 122, 135, 134), (129, 117, 130, 142), (122, 123, 136, 135), (123, 124, 137, 136), (150, 151, 164, 163), (134, 135, 148, 147), (142, 130, 143, 155), (135, 136, 149, 148), (136, 137, 150, 149), (137, 138, 151, 150), (130, 131, 144, 143), (138, 139, 152, 151), (131, 132, 145, 144), (139, 140, 153, 152), (132, 133, 146, 145), (140, 141, 154, 153), (133, 134, 147, 146), (159, 160, 173, 172), (143, 144, 157, 156), (151, 152, 165, 164), (144, 145, 158, 157), (152, 153, 166, 165), (145, 146, 159, 158), (153, 154, 167, 166), (146, 147, 160, 159), (154, 155, 168, 167), (147, 148, 161, 160), (155, 143, 156, 168), (148, 149, 162, 161), (149, 150, 163, 162), (176, 177, 190, 189), (167, 168, 181, 180), (160, 161, 174, 173), (168, 156, 169, 181), (161, 162, 175, 174), (162, 163, 176, 175), (163, 164, 177, 176), (156, 157, 170, 169), (164, 165, 178, 177), (157, 158, 171, 170), (165, 166, 179, 178), (158, 159, 172, 171), (166, 167, 180, 179), (182, 183, 184, 185, 186, 187, 188, 189, 190, 191, 192, 193, 194), (169, 170, 183, 182), (177, 178, 191, 190), (170, 171, 184, 183), (178, 179, 192, 191), (171, 172, 185, 184), (179, 180, 193, 192), (172, 173, 186, 185), (180, 181, 194, 193), (173, 174, 187, 186), (181, 169, 182, 194), (174, 175, 188, 187), (175, 176, 189, 188), (195, 208, 207), (196, 208, 210), (195, 207, 212), (195, 212, 214), (214, 211, 242, 240), (196, 210, 217), (197, 209, 219), (198, 213, 221), (199, 215, 223), (200, 216, 225), (196, 217, 220), (197, 219, 222), (198, 221, 224), (199, 223, 226), (200, 225, 218), (201, 227, 232), (202, 228, 234), (203, 229, 235), (204, 230, 236), (205, 231, 233), (233, 236, 206), (233, 231, 236), (231, 204, 236), (236, 235, 206), (236, 230, 235), (230, 203, 235), (235, 234, 206), (235, 229, 234), (229, 202, 234), (234, 232, 206), (234, 228, 232), (228, 201, 232), (232, 233, 206), (232, 227, 233), (227, 205, 233), (218, 231, 205), (218, 225, 231), (225, 204, 231), (226, 230, 204), (226, 223, 230), (223, 203, 230), (224, 229, 203), (224, 221, 229), (221, 202, 229), (222, 228, 202), (222, 219, 228), (219, 201, 228), (220, 227, 201), (220, 217, 227), (217, 205, 227), (225, 226, 204), (225, 216, 226), (226, 216, 247, 248), (223, 224, 203), (223, 215, 224), (215, 198, 224), (221, 222, 202), (221, 213, 222), (213, 197, 222), (219, 220, 201), (219, 209, 220), (209, 196, 220), (217, 218, 205), (217, 210, 218), (210, 200, 218), (211, 216, 200), (211, 214, 216), (216, 214, 244, 245), (214, 215, 199), (214, 212, 215), (212, 198, 215), (212, 213, 198), (212, 207, 213), (207, 197, 213), (210, 211, 200), (210, 208, 211), (208, 195, 211), (207, 209, 197), (208, 209, 238, 239), (208, 196, 209), (207, 208, 239, 237), (209, 207, 237, 238), (211, 195, 241, 242), (195, 214, 240, 241), (244, 243, 245), (199, 216, 245, 243), (214, 199, 243, 244), (199, 226, 248, 246), (216, 199, 246, 247)])
_uv = me_cylinder_001.uv_layers.new(name='UVMap')
_uv.uv.foreach_set('vector', [0.0, 0.0, 1.0, 0.0, 1.0, 1.0, 0.0, 1.0, 0.0, 0.0, 1.0, 0.0, 1.0, 1.0, 0.0, 1.0, 0.0, 0.0, 1.0, 0.0, 1.0, 1.0, 0.0, 1.0, 0.0, 0.0, 1.0, 0.0, 1.0, 1.0, 0.0, 1.0, 0.0, 0.0, 1.0, 0.0, 1.0, 1.0, 0.0, 1.0, 0.0, 0.0, 1.0, 0.0, 1.0, 1.0, 0.0, 1.0, 0.0, 0.0, 1.0, 0.0, 1.0, 1.0, 0.0, 1.0, 0.0, 0.0, 1.0, 0.0, 1.0, 1.0, 0.0, 1.0, 0.0, 0.0, 1.0, 0.0, 1.0, 1.0, 0.0, 1.0, 0.0, 0.0, 1.0, 0.0, 1.0, 1.0, 0.0, 1.0, 0.0, 0.0, 1.0, 0.0, 1.0, 1.0, 0.0, 1.0, 0.5, 1.0, 0.7324, 0.9427, 0.9115, 0.784, 0.9964, 0.5603, 0.9675, 0.3227, 0.8316, 0.1257, 0.6197, 0.01453, 0.3803, 0.01453, 0.1684, 0.1257, 0.03249, 0.3227, 0.003646, 0.5603, 0.08851, 0.784, 0.2676, 0.9427, 0.0, 0.0, 1.0, 0.0, 1.0, 1.0, 0.0, 1.0, 0.0, 0.0, 1.0, 0.0, 1.0, 1.0, 0.0, 1.0, 0.0, 0.0, 1.0, 0.0, 1.0, 1.0, 0.0, 1.0, 0.0, 0.0, 1.0, 0.0, 1.0, 1.0, 0.0, 1.0, 0.0, 0.0, 1.0, 0.0, 1.0, 1.0, 0.0, 1.0, 0.0, 0.0, 1.0, 0.0, 1.0, 1.0, 0.0, 1.0, 0.0, 0.0, 1.0, 0.0, 1.0, 1.0, 0.0, 1.0, 0.0, 0.0, 1.0, 0.0, 1.0, 1.0, 0.0, 1.0, 0.0, 0.0, 1.0, 0.0, 1.0, 1.0, 0.0, 1.0, 0.0, 0.0, 1.0, 0.0, 1.0, 1.0, 0.0, 1.0, 0.0, 0.0, 1.0, 0.0, 1.0, 1.0, 0.0, 1.0, 0.0, 0.0, 1.0, 0.0, 1.0, 1.0, 0.0, 1.0, 0.0, 0.0, 1.0, 0.0, 1.0, 1.0, 0.0, 1.0, 0.0, 0.0, 1.0, 0.0, 1.0, 1.0, 0.0, 1.0, 0.0, 0.0, 1.0, 0.0, 1.0, 1.0, 0.0, 1.0, 0.0, 0.0, 1.0, 0.0, 1.0, 1.0, 0.0, 1.0, 0.0, 0.0, 1.0, 0.0, 1.0, 1.0, 0.0, 1.0, 0.0, 0.0, 1.0, 0.0, 1.0, 1.0, 0.0, 1.0, 0.0, 0.0, 1.0, 0.0, 1.0, 1.0, 0.0, 1.0, 0.0, 0.0, 1.0, 0.0, 1.0, 1.0, 0.0, 1.0, 0.0, 0.0, 1.0, 0.0, 1.0, 1.0, 0.0, 1.0, 0.0, 0.0, 1.0, 0.0, 1.0, 1.0, 0.0, 1.0, 0.0, 0.0, 1.0, 0.0, 1.0, 1.0, 0.0, 1.0, 0.0, 0.0, 1.0, 0.0, 1.0, 1.0, 0.0, 1.0, 0.0, 0.0, 1.0, 0.0, 1.0, 1.0, 0.0, 1.0, 0.0, 0.0, 1.0, 0.0, 1.0, 1.0, 0.0, 1.0, 0.0, 0.0, 1.0, 0.0, 1.0, 1.0, 0.0, 1.0, 0.0, 0.0, 1.0, 0.0, 1.0, 1.0, 0.0, 1.0, 0.0, 0.0, 1.0, 0.0, 1.0, 1.0, 0.0, 1.0, 0.0, 0.0, 1.0, 0.0, 1.0, 1.0, 0.0, 1.0, 0.0, 0.0, 1.0, 0.0, 1.0, 1.0, 0.0, 1.0, 0.0, 0.0, 1.0, 0.0, 1.0, 1.0, 0.0, 1.0, 0.0, 0.0, 1.0, 0.0, 1.0, 1.0, 0.0, 1.0, 0.0, 0.0, 1.0, 0.0, 1.0, 1.0, 0.0, 1.0, 0.0, 0.0, 1.0, 0.0, 1.0, 1.0, 0.0, 1.0, 0.0, 0.0, 1.0, 0.0, 1.0, 1.0, 0.0, 1.0, 0.0, 0.0, 1.0, 0.0, 1.0, 1.0, 0.0, 1.0, 0.0, 0.0, 1.0, 0.0, 1.0, 1.0, 0.0, 1.0, 0.0, 0.0, 1.0, 0.0, 1.0, 1.0, 0.0, 1.0, 0.0, 0.0, 1.0, 0.0, 1.0, 1.0, 0.0, 1.0, 0.0, 0.0, 1.0, 0.0, 1.0, 1.0, 0.0, 1.0, 0.0, 0.0, 1.0, 0.0, 1.0, 1.0, 0.0, 1.0, 0.0, 0.0, 1.0, 0.0, 1.0, 1.0, 0.0, 1.0, 0.0, 0.0, 1.0, 0.0, 1.0, 1.0, 0.0, 1.0, 0.0, 0.0, 1.0, 0.0, 1.0, 1.0, 0.0, 1.0, 0.0, 0.0, 1.0, 0.0, 1.0, 1.0, 0.0, 1.0, 0.0, 0.0, 1.0, 0.0, 1.0, 1.0, 0.0, 1.0, 0.0, 0.0, 1.0, 0.0, 1.0, 1.0, 0.0, 1.0, 0.0, 0.0, 1.0, 0.0, 1.0, 1.0, 0.0, 1.0, 0.0, 0.0, 1.0, 0.0, 1.0, 1.0, 0.0, 1.0, 0.0, 0.0, 1.0, 0.0, 1.0, 1.0, 0.0, 1.0, 0.0, 0.0, 1.0, 0.0, 1.0, 1.0, 0.0, 1.0, 0.0, 0.0, 1.0, 0.0, 1.0, 1.0, 0.0, 1.0, 0.0, 0.0, 1.0, 0.0, 1.0, 1.0, 0.0, 1.0, 0.0, 0.0, 1.0, 0.0, 1.0, 1.0, 0.0, 1.0, 0.0, 0.0, 1.0, 0.0, 1.0, 1.0, 0.0, 1.0, 0.0, 0.0, 1.0, 0.0, 1.0, 1.0, 0.0, 1.0, 0.0, 0.0, 1.0, 0.0, 1.0, 1.0, 0.0, 1.0, 0.0, 0.0, 1.0, 0.0, 1.0, 1.0, 0.0, 1.0, 0.0, 0.0, 1.0, 0.0, 1.0, 1.0, 0.0, 1.0, 0.0, 0.0, 1.0, 0.0, 1.0, 1.0, 0.0, 1.0, 0.0, 0.0, 1.0, 0.0, 1.0, 1.0, 0.0, 1.0, 0.0, 0.0, 1.0, 0.0, 1.0, 1.0, 0.0, 1.0, 0.0, 0.0, 1.0, 0.0, 1.0, 1.0, 0.0, 1.0, 0.0, 0.0, 1.0, 0.0, 1.0, 1.0, 0.0, 1.0, 0.0, 0.0, 1.0, 0.0, 1.0, 1.0, 0.0, 1.0, 0.0, 0.0, 1.0, 0.0, 1.0, 1.0, 0.0, 1.0, 0.0, 0.0, 1.0, 0.0, 1.0, 1.0, 0.0, 1.0, 0.0, 0.0, 1.0, 0.0, 1.0, 1.0, 0.0, 1.0, 0.0, 0.0, 1.0, 0.0, 1.0, 1.0, 0.0, 1.0, 0.0, 0.0, 1.0, 0.0, 1.0, 1.0, 0.0, 1.0, 0.0, 0.0, 1.0, 0.0, 1.0, 1.0, 0.0, 1.0, 0.0, 0.0, 1.0, 0.0, 1.0, 1.0, 0.0, 1.0, 0.0, 0.0, 1.0, 0.0, 1.0, 1.0, 0.0, 1.0, 0.0, 0.0, 1.0, 0.0, 1.0, 1.0, 0.0, 1.0, 0.0, 0.0, 1.0, 0.0, 1.0, 1.0, 0.0, 1.0, 0.0, 0.0, 1.0, 0.0, 1.0, 1.0, 0.0, 1.0, 0.0, 0.0, 1.0, 0.0, 1.0, 1.0, 0.0, 1.0, 0.0, 0.0, 1.0, 0.0, 1.0, 1.0, 0.0, 1.0, 0.0, 0.0, 1.0, 0.0, 1.0, 1.0, 0.0, 1.0, 0.0, 0.0, 1.0, 0.0, 1.0, 1.0, 0.0, 1.0, 0.0, 0.0, 1.0, 0.0, 1.0, 1.0, 0.0, 1.0, 0.0, 0.0, 1.0, 0.0, 1.0, 1.0, 0.0, 1.0, 0.0, 0.0, 1.0, 0.0, 1.0, 1.0, 0.0, 1.0, 0.0, 0.0, 1.0, 0.0, 1.0, 1.0, 0.0, 1.0, 0.0, 0.0, 1.0, 0.0, 1.0, 1.0, 0.0, 1.0, 0.0, 0.0, 1.0, 0.0, 1.0, 1.0, 0.0, 1.0, 0.0, 0.0, 1.0, 0.0, 1.0, 1.0, 0.0, 1.0, 0.0, 0.0, 1.0, 0.0, 1.0, 1.0, 0.0, 1.0, 0.0, 0.0, 1.0, 0.0, 1.0, 1.0, 0.0, 1.0, 0.0, 0.0, 1.0, 0.0, 1.0, 1.0, 0.0, 1.0, 0.0, 0.0, 1.0, 0.0, 1.0, 1.0, 0.0, 1.0, 0.0, 0.0, 1.0, 0.0, 1.0, 1.0, 0.0, 1.0, 0.0, 0.0, 1.0, 0.0, 1.0, 1.0, 0.0, 1.0, 0.0, 0.0, 1.0, 0.0, 1.0, 1.0, 0.0, 1.0, 0.0, 0.0, 1.0, 0.0, 1.0, 1.0, 0.0, 1.0, 0.0, 0.0, 1.0, 0.0, 1.0, 1.0, 0.0, 1.0, 0.0, 0.0, 1.0, 0.0, 1.0, 1.0, 0.0, 1.0, 0.0, 0.0, 1.0, 0.0, 1.0, 1.0, 0.0, 1.0, 0.0, 0.0, 1.0, 0.0, 1.0, 1.0, 0.0, 1.0, 0.0, 0.0, 1.0, 0.0, 1.0, 1.0, 0.0, 1.0, 0.0, 0.0, 1.0, 0.0, 1.0, 1.0, 0.0, 1.0, 0.0, 0.0, 1.0, 0.0, 1.0, 1.0, 0.0, 1.0, 0.0, 0.0, 1.0, 0.0, 1.0, 1.0, 0.0, 1.0, 0.0, 0.0, 1.0, 0.0, 1.0, 1.0, 0.0, 1.0, 0.0, 0.0, 1.0, 0.0, 1.0, 1.0, 0.0, 1.0, 0.0, 0.0, 1.0, 0.0, 1.0, 1.0, 0.0, 1.0, 0.0, 0.0, 1.0, 0.0, 1.0, 1.0, 0.0, 1.0, 0.0, 0.0, 1.0, 0.0, 1.0, 1.0, 0.0, 1.0, 0.0, 0.0, 1.0, 0.0, 1.0, 1.0, 0.0, 1.0, 0.0, 0.0, 1.0, 0.0, 1.0, 1.0, 0.0, 1.0, 0.0, 0.0, 1.0, 0.0, 1.0, 1.0, 0.0, 1.0, 0.0, 0.0, 1.0, 0.0, 1.0, 1.0, 0.0, 1.0, 0.0, 0.0, 1.0, 0.0, 1.0, 1.0, 0.0, 1.0, 0.0, 0.0, 1.0, 0.0, 1.0, 1.0, 0.0, 1.0, 0.0, 0.0, 1.0, 0.0, 1.0, 1.0, 0.0, 1.0, 0.0, 0.0, 1.0, 0.0, 1.0, 1.0, 0.0, 1.0, 0.0, 0.0, 1.0, 0.0, 1.0, 1.0, 0.0, 1.0, 0.0, 0.0, 1.0, 0.0, 1.0, 1.0, 0.0, 1.0, 0.0, 0.0, 1.0, 0.0, 1.0, 1.0, 0.0, 1.0, 0.0, 0.0, 1.0, 0.0, 1.0, 1.0, 0.0, 1.0, 0.0, 0.0, 1.0, 0.0, 1.0, 1.0, 0.0, 1.0, 0.0, 0.0, 1.0, 0.0, 1.0, 1.0, 0.0, 1.0, 0.0, 0.0, 1.0, 0.0, 1.0, 1.0, 0.0, 1.0, 0.0, 0.0, 1.0, 0.0, 1.0, 1.0, 0.0, 1.0, 0.0, 0.0, 1.0, 0.0, 1.0, 1.0, 0.0, 1.0, 0.0, 0.0, 1.0, 0.0, 1.0, 1.0, 0.0, 1.0, 0.0, 0.0, 1.0, 0.0, 1.0, 1.0, 0.0, 1.0, 0.0, 0.0, 1.0, 0.0, 1.0, 1.0, 0.0, 1.0, 0.0, 0.0, 1.0, 0.0, 1.0, 1.0, 0.0, 1.0, 0.0, 0.0, 1.0, 0.0, 1.0, 1.0, 0.0, 1.0, 0.0, 0.0, 1.0, 0.0, 1.0, 1.0, 0.0, 1.0, 0.0, 0.0, 1.0, 0.0, 1.0, 1.0, 0.0, 1.0, 0.0, 0.0, 1.0, 0.0, 1.0, 1.0, 0.0, 1.0, 0.0, 0.0, 1.0, 0.0, 1.0, 1.0, 0.0, 1.0, 0.0, 0.0, 1.0, 0.0, 1.0, 1.0, 0.0, 1.0, 0.0, 0.0, 1.0, 0.0, 1.0, 1.0, 0.0, 1.0, 0.0, 0.0, 1.0, 0.0, 1.0, 1.0, 0.0, 1.0, 0.0, 0.0, 1.0, 0.0, 1.0, 1.0, 0.0, 1.0, 0.0, 0.0, 1.0, 0.0, 1.0, 1.0, 0.0, 1.0, 0.0, 0.0, 1.0, 0.0, 1.0, 1.0, 0.0, 1.0, 0.0, 0.0, 1.0, 0.0, 1.0, 1.0, 0.0, 1.0, 0.0, 0.0, 1.0, 0.0, 1.0, 1.0, 0.0, 1.0, 0.0, 0.0, 1.0, 0.0, 1.0, 1.0, 0.0, 1.0, 0.0, 0.0, 1.0, 0.0, 1.0, 1.0, 0.0, 1.0, 0.0, 0.0, 1.0, 0.0, 1.0, 1.0, 0.0, 1.0, 0.0, 0.0, 1.0, 0.0, 1.0, 1.0, 0.0, 1.0, 0.0, 0.0, 1.0, 0.0, 1.0, 1.0, 0.0, 1.0, 0.0, 0.0, 1.0, 0.0, 1.0, 1.0, 0.0, 1.0, 0.0, 0.0, 1.0, 0.0, 1.0, 1.0, 0.0, 1.0, 0.0, 0.0, 1.0, 0.0, 1.0, 1.0, 0.0, 1.0, 0.0, 0.0, 1.0, 0.0, 1.0, 1.0, 0.0, 1.0, 0.0, 0.0, 1.0, 0.0, 1.0, 1.0, 0.0, 1.0, 0.0, 0.0, 1.0, 0.0, 1.0, 1.0, 0.0, 1.0, 0.0, 0.0, 1.0, 0.0, 1.0, 1.0, 0.0, 1.0, 0.0, 0.0, 1.0, 0.0, 1.0, 1.0, 0.0, 1.0, 0.0, 0.0, 1.0, 0.0, 1.0, 1.0, 0.0, 1.0, 0.0, 0.0, 1.0, 0.0, 1.0, 1.0, 0.0, 1.0, 0.0, 0.0, 1.0, 0.0, 1.0, 1.0, 0.0, 1.0, 0.5, 1.0, 0.7324, 0.9427, 0.9115, 0.784, 0.9964, 0.5603, 0.9675, 0.3227, 0.8316, 0.1257, 0.6197, 0.01453, 0.3803, 0.01453, 0.1684, 0.1257, 0.03249, 0.3227, 0.003646, 0.5603, 0.08851, 0.784, 0.2676, 0.9427, 0.0, 0.0, 1.0, 0.0, 1.0, 1.0, 0.0, 1.0, 0.0, 0.0, 1.0, 0.0, 1.0, 1.0, 0.0, 1.0, 0.0, 0.0, 1.0, 0.0, 1.0, 1.0, 0.0, 1.0, 0.0, 0.0, 1.0, 0.0, 1.0, 1.0, 0.0, 1.0, 0.0, 0.0, 1.0, 0.0, 1.0, 1.0, 0.0, 1.0, 0.0, 0.0, 1.0, 0.0, 1.0, 1.0, 0.0, 1.0, 0.0, 0.0, 1.0, 0.0, 1.0, 1.0, 0.0, 1.0, 0.0, 0.0, 1.0, 0.0, 1.0, 1.0, 0.0, 1.0, 0.0, 0.0, 1.0, 0.0, 1.0, 1.0, 0.0, 1.0, 0.0, 0.0, 1.0, 0.0, 1.0, 1.0, 0.0, 1.0, 0.0, 0.0, 1.0, 0.0, 1.0, 1.0, 0.0, 1.0, 0.0, 0.0, 1.0, 0.0, 1.0, 1.0, 0.0, 1.0, 0.6195, 0.6541, 0.5949, 0.6059, 0.634, 0.6354, 0.6172, 0.6492, 0.5949, 0.6059, 0.6275, 0.6561, 0.6195, 0.6541, 0.634, 0.6354, 0.6256, 0.6574, 0.6195, 0.6541, 0.6256, 0.6574, 0.6292, 0.6629, 0.6292, 0.6629, 0.6283, 0.6609, 0.6282, 0.6613, 0.6283, 0.6618, 0.6172, 0.6492, 0.6275, 0.6561, 0.6276, 0.6573, 0.6219, 0.6473, 0.5703, 0.6604, 0.6263, 0.6535, 0.6279, 0.6602, 0.6241, 0.6556, 0.6282, 0.659, 0.6368, 0.6713, 0.6311, 0.6642, 0.6345, 0.6669, 0.6342, 0.6641, 0.6383, 0.6697, 0.6358, 0.6662, 0.6172, 0.6492, 0.6276, 0.6573, 0.6248, 0.6554, 0.6219, 0.6473, 0.6263, 0.6535, 0.6264, 0.6558, 0.6279, 0.6602, 0.6282, 0.659, 0.6308, 0.6625, 0.6368, 0.6713, 0.6345, 0.6669, 0.6405, 0.6723, 0.6342, 0.6641, 0.6358, 0.6662, 0.6327, 0.6618, 0.6279, 0.6574, 0.6291, 0.6587, 0.6295, 0.6595, 0.6287, 0.6591, 0.6282, 0.6579, 0.6299, 0.6602, 0.6324, 0.6638, 0.6302, 0.6613, 0.6315, 0.6624, 0.6349, 0.6663, 0.6346, 0.6653, 0.6326, 0.6633, 0.6312, 0.6606, 0.6331, 0.6632, 0.6311, 0.6612, 0.6311, 0.6612, 0.6326, 0.6633, 0.631, 0.6614, 0.6311, 0.6612, 0.6331, 0.6632, 0.6326, 0.6633, 0.6331, 0.6632, 0.6349, 0.6663, 0.6326, 0.6633, 0.6326, 0.6633, 0.6315, 0.6624, 0.631, 0.6614, 0.6326, 0.6633, 0.6346, 0.6653, 0.6315, 0.6624, 0.6346, 0.6653, 0.6324, 0.6638, 0.6315, 0.6624, 0.6315, 0.6624, 0.6299, 0.6602, 0.631, 0.6614, 0.6315, 0.6624, 0.6302, 0.6613, 0.6299, 0.6602, 0.6302, 0.6613, 0.6287, 0.6591, 0.6299, 0.6602, 0.6299, 0.6602, 0.6295, 0.6595, 0.631, 0.6614, 0.6299, 0.6602, 0.6282, 0.6579, 0.6295, 0.6595, 0.6282, 0.6579, 0.6279, 0.6574, 0.6295, 0.6595, 0.6295, 0.6595, 0.6311, 0.6612, 0.631, 0.6614, 0.6295, 0.6595, 0.6291, 0.6587, 0.6311, 0.6612, 0.6291, 0.6587, 0.6312, 0.6606, 0.6311, 0.6612, 0.6327, 0.6618, 0.6331, 0.6632, 0.6312, 0.6606, 0.6327, 0.6618, 0.6358, 0.6662, 0.6331, 0.6632, 0.6358, 0.6662, 0.6349, 0.6663, 0.6331, 0.6632, 0.6405, 0.6723, 0.6346, 0.6653, 0.6349, 0.6663, 0.6405, 0.6723, 0.6345, 0.6669, 0.6346, 0.6653, 0.6345, 0.6669, 0.6324, 0.6638, 0.6346, 0.6653, 0.6308, 0.6625, 0.6302, 0.6613, 0.6324, 0.6638, 0.6308, 0.6625, 0.6282, 0.659, 0.6302, 0.6613, 0.6282, 0.659, 0.6287, 0.6591, 0.6302, 0.6613, 0.6264, 0.6558, 0.6282, 0.6579, 0.6287, 0.6591, 0.6264, 0.6558, 0.6263, 0.6535, 0.6282, 0.6579, 0.6263, 0.6535, 0.6279, 0.6574, 0.6282, 0.6579, 0.6248, 0.6554, 0.6291, 0.6587, 0.6279, 0.6574, 0.6248, 0.6554, 0.6276, 0.6573, 0.6291, 0.6587, 0.6276, 0.6573, 0.6312, 0.6606, 0.6291, 0.6587, 0.6358, 0.6662, 0.6405, 0.6723, 0.6349, 0.6663, 0.6358, 0.6662, 0.6383, 0.6697, 0.6405, 0.6723, 0.6405, 0.6723, 0.6383, 0.6697, 0.6491, 0.685, 0.6606, 0.6943, 0.6345, 0.6669, 0.6308, 0.6625, 0.6324, 0.6638, 0.6345, 0.6669, 0.6311, 0.6642, 0.6308, 0.6625, 0.6311, 0.6642, 0.6279, 0.6602, 0.6308, 0.6625, 0.6282, 0.659, 0.6264, 0.6558, 0.6287, 0.6591, 0.6282, 0.659, 0.6241, 0.6556, 0.6264, 0.6558, 0.6241, 0.6556, 0.6219, 0.6473, 0.6264, 0.6558, 0.6263, 0.6535, 0.6248, 0.6554, 0.6279, 0.6574, 0.6263, 0.6535, 0.5703, 0.6604, 0.6248, 0.6554, 0.5703, 0.6604, 0.6172, 0.6492, 0.6248, 0.6554, 0.6276, 0.6573, 0.6327, 0.6618, 0.6312, 0.6606, 0.6276, 0.6573, 0.6275, 0.6561, 0.6327, 0.6618, 0.6275, 0.6561, 0.6342, 0.6641, 0.6327, 0.6618, 0.6283, 0.6609, 0.6383, 0.6697, 0.6342, 0.6641, 0.6283, 0.6609, 0.6292, 0.6629, 0.6383, 0.6697, 0.6383, 0.6697, 0.6292, 0.6629, 0.6365, 0.6694, 0.6362, 0.6688, 0.6292, 0.6629, 0.6311, 0.6642, 0.6368, 0.6713, 0.6292, 0.6629, 0.6256, 0.6574, 0.6311, 0.6642, 0.6256, 0.6574, 0.6279, 0.6602, 0.6311, 0.6642, 0.6256, 0.6574, 0.6241, 0.6556, 0.6279, 0.6602, 0.6256, 0.6574, 0.634, 0.6354, 0.6241, 0.6556, 0.634, 0.6354, 0.6219, 0.6473, 0.6241, 0.6556, 0.6275, 0.6561, 0.6283, 0.6609, 0.6342, 0.6641, 0.6275, 0.6561, 0.5949, 0.6059, 0.6283, 0.6609, 0.5949, 0.6059, 0.6195, 0.6541, 0.6283, 0.6609, 0.634, 0.6354, 0.5703, 0.6604, 0.6219, 0.6473, 0.5949, 0.6059, 0.5703, 0.6604, 0.526, 0.5502, 0.6481, 0.6748, 0.5949, 0.6059, 0.6172, 0.6492, 0.5703, 0.6604, 0.634, 0.6354, 0.5949, 0.6059, 0.6481, 0.6748, 0.526, 0.6763, 0.5703, 0.6604, 0.634, 0.6354, 0.526, 0.6763, 0.526, 0.5502, 0.6283, 0.6609, 0.6195, 0.6541, 0.6283, 0.6608, 0.6282, 0.6613, 0.6195, 0.6541, 0.6292, 0.6629, 0.6283, 0.6618, 0.6283, 0.6608, 0.6365, 0.6694, 0.6361, 0.6701, 0.6362, 0.6688, 0.6368, 0.6713, 0.6383, 0.6697, 0.6362, 0.6688, 0.6361, 0.6701, 0.6292, 0.6629, 0.6368, 0.6713, 0.6361, 0.6701, 0.6365, 0.6694, 0.6368, 0.6713, 0.6405, 0.6723, 0.6606, 0.6943, 0.6519, 0.6828, 0.6383, 0.6697, 0.6368, 0.6713, 0.6519, 0.6828, 0.6491, 0.685])
me_cylinder_001.use_remesh_preserve_volume = False
me_cylinder_001.use_remesh_preserve_attributes = False
me_cylinder_001.use_mirror_vertex_groups = False
me_cylinder_001.update()
me_cylinder = bpy.data.meshes.new('Cylinder')
me_cylinder.from_pydata([(-1.622e-08, 0.1837, -0.1837), (-1.725e-08, 0.1317, 0.1837), (0.1587, 0.09182, -0.1838), (0.1141, 0.06586, 0.1837), (-0.1595, 0.09182, -0.1838), (-0.1141, 0.06586, 0.1837), (0.1587, -3.212e-05, -0.1838), (0.1141, -1.49e-08, 0.1837), (-0.1595, -3.212e-05, -0.1838), (-0.1141, 0.0, 0.1837), (-0.01442, 0.09137, -0.3612), (-0.0006834, 0.09476, -0.3612), (-0.02502, 0.08199, -0.3612), (-0.03003, 0.06876, -0.3612), (-0.02833, 0.05471, -0.3612), (-0.02029, 0.04306, -0.3612), (-0.007759, 0.03649, -0.3612), (0.006392, 0.03649, -0.3612), (0.01892, 0.04306, -0.3612), (0.02696, 0.05471, -0.3612), (0.02867, 0.06876, -0.3612), (0.02365, 0.08199, -0.3612), (0.01306, 0.09137, -0.3612), (0.001594, 0.2167, -0.1004), (0.01322, 0.2096, -0.09057), (0.01242, 0.2219, -0.1012), (-0.006188, 0.2606, -0.1018), (-0.001765, 0.2466, -0.104), (0.004662, 0.2555, -0.1012), (-0.006729, 0.2833, -0.08556), (0.003676, 0.2819, -0.08761), (0.0008403, 0.289, -0.07412)], [], [(0, 1, 3, 2), (8, 9, 5, 4), (4, 5, 1, 0), (0, 2, 4), (8, 4, 2, 6), (2, 3, 7, 6), (11, 22, 21, 20, 19, 18, 17, 16, 15, 14, 13, 12, 10), (23, 25, 24), (27, 26, 28), (30, 29, 31)])
_uv = me_cylinder.uv_layers.new(name='UVMap')
_uv.uv.foreach_set('vector', [0.0001906, 0.3648, 0.495, 0.3647, 0.5073, 0.5399, 0.01724, 0.6087, 0.04272, 0.0001906, 0.5256, 0.1036, 0.5072, 0.1895, 0.01709, 0.12, 0.01709, 0.12, 0.5072, 0.1895, 0.495, 0.3647, 0.0001906, 0.3648, 0.7387, 0.0001906, 0.9502, 0.1227, 0.526, 0.1227, 0.526, 0.2452, 0.526, 0.1227, 0.9502, 0.1227, 0.9502, 0.2452, 0.01724, 0.6087, 0.5073, 0.5399, 0.5256, 0.6258, 0.04272, 0.7285, 0.7001, 0.5502, 0.7184, 0.5547, 0.7325, 0.5672, 0.7392, 0.5849, 0.7369, 0.6036, 0.7262, 0.6191, 0.7095, 0.6279, 0.6906, 0.6279, 0.6739, 0.6191, 0.6632, 0.6036, 0.6609, 0.5849, 0.6676, 0.5672, 0.6818, 0.5547, 0.6774, 0.6283, 0.6826, 0.6434, 0.6609, 0.6434, 0.6609, 0.6631, 0.6807, 0.6631, 0.6701, 0.6751, 0.6609, 0.6438, 0.6752, 0.6438, 0.6693, 0.6627])
me_cylinder.use_remesh_preserve_volume = False
me_cylinder.use_remesh_preserve_attributes = False
me_cylinder.use_mirror_vertex_groups = False
me_cylinder.update()
arm_armature = bpy.data.armatures.new('Armature')  # bones are not reproduced

# ---- objects
ob_legs = bpy.data.objects.new('Legs', me_cylinder_003)
ob_shakerhead = bpy.data.objects.new('ShakerHead', me_cylinder_002)
ob_arms = bpy.data.objects.new('Arms', me_cylinder_001)
ob_armature = bpy.data.objects.new('Armature', arm_armature)
ob_body = bpy.data.objects.new('Body', me_cylinder)

# ---- transforms, parenting, visibility, modifiers, constraints
ob_legs.location = (0.02442, 0.02469, 1.863e-09)
ob_legs.rotation_euler = (0.0, -0.0, 1.571)
ob_legs.lineart.crease_threshold = 0.0
_m = ob_legs.modifiers.new('Mirror', 'MIRROR')
_m.use_axis = (False, True, False)
_m.use_mirror_merge = False
ob_shakerhead.location = (0.02442, 0.02469, 1.863e-09)
ob_shakerhead.rotation_euler = (0.0, -0.0, 1.571)
ob_shakerhead.lineart.crease_threshold = 0.0
_m = ob_shakerhead.modifiers.new('Mirror', 'MIRROR')
_m.use_axis = (False, True, False)
_m.use_mirror_merge = False
ob_arms.location = (0.02442, 0.02469, 1.863e-09)
ob_arms.rotation_euler = (0.0, -0.0, 1.571)
ob_arms.lineart.crease_threshold = 0.0
_m = ob_arms.modifiers.new('Mirror', 'MIRROR')
_m.use_axis = (False, True, False)
_m.use_mirror_merge = False
ob_armature.location = (-0.09835, 0.02401, 0.08589)
ob_armature.rotation_euler = (-1.615, -0.04505, 1.56)
ob_armature.scale = (0.1291, 0.1291, 0.1291)
ob_armature.lineart.crease_threshold = 0.0
ob_body.location = (0.02442, 0.02469, 1.863e-09)
ob_body.rotation_euler = (0.0, -0.0, 1.571)
ob_body.lineart.crease_threshold = 0.0
_m = ob_body.modifiers.new('Mirror', 'MIRROR')
_m.use_axis = (False, True, False)
_m.use_mirror_merge = False

# ---- collection membership
col_collection_1.objects.link(ob_legs)
col_collection_1.objects.link(ob_shakerhead)
col_collection_1.objects.link(ob_arms)
col_collection_1.objects.link(ob_armature)
col_collection_1.objects.link(ob_body)

# ---- scene / render settings (as saved in the file)
scene.frame_start = 1; scene.frame_end = 250; scene.frame_set(1)
scene.render.engine = 'CYCLES'
scene.render.resolution_percentage = 50
scene.render.dither_intensity = 0.0
scene.cycles.use_denoising = False
scene.cycles.samples = 128
scene.cycles.sampling_pattern = 'TABULATED_SOBOL'
scene.cycles.use_adaptive_sampling = False
scene.cycles.use_light_tree = False
scene.cycles.blur_glossy = 0.0
scene.cycles.sample_clamp_indirect = 0.0
scene.view_settings.view_transform = 'Standard'
bpy.context.view_layer.update()

# ---- added for rendering (the .blend has no active camera and no usable light): camera, sun
cam_auto = bpy.data.cameras.new('AutoCamera')
cam_auto.lens = 50.0
cam_auto.sensor_width = 36.0
cam_auto.clip_end = 1000.0
ob_auto_camera = bpy.data.objects.new('AutoCamera', cam_auto)
scene.collection.objects.link(ob_auto_camera)
ob_auto_camera.location = (0.869417, -0.989725, 0.630546)
ob_auto_camera.rotation_euler = (1.09748, -7.21219e-08, 0.694738)
scene.camera = ob_auto_camera
light_auto_sun = bpy.data.lights.new('AutoSun', 'SUN')
light_auto_sun.energy = 3.0
light_auto_sun.angle = 0.0523599
ob_auto_sun = bpy.data.objects.new('AutoSun', light_auto_sun)
scene.collection.objects.link(ob_auto_sun)
ob_auto_sun.rotation_euler = (0.872665, 0.174533, 0.523599)
bpy.context.view_layer.update()
